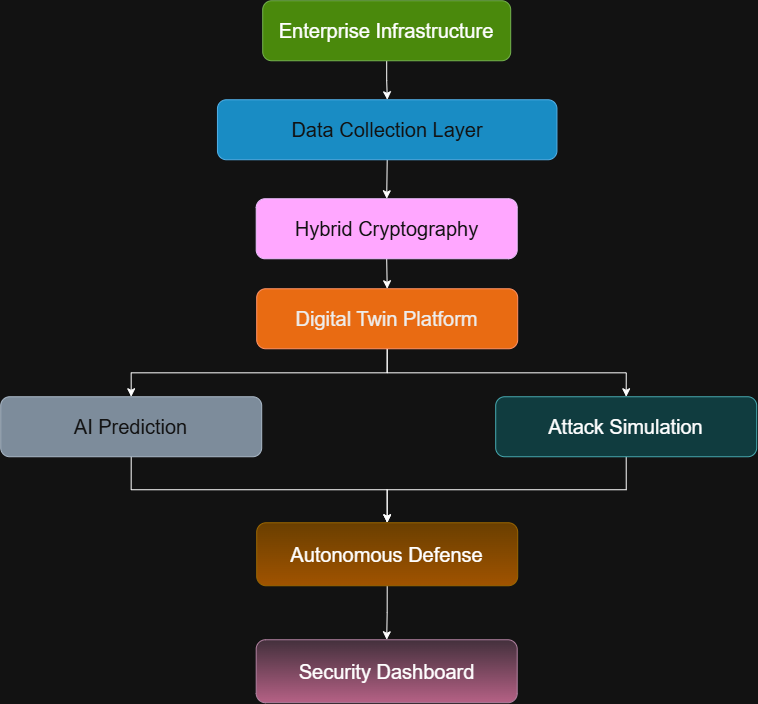

The diagram above was exported from draw.io. Its source (the exported page's mxGraphModel, read from the mxfile embedded in the PNG):
<mxGraphModel dx="1515" dy="914" grid="1" gridSize="9" guides="1" tooltips="1" connect="1" arrows="1" fold="1" page="1" pageScale="1" pageWidth="827" pageHeight="1169" math="0" shadow="0">
  <root>
    <mxCell id="0" />
    <mxCell id="1" parent="0" />
    <mxCell id="u2ZasLR6WRJLpr_gwysL-2" edge="1" parent="1" source="XphQkEMtMijMqH-6crVr-2" style="edgeStyle=orthogonalEdgeStyle;rounded=0;orthogonalLoop=1;jettySize=auto;html=1;" target="u2ZasLR6WRJLpr_gwysL-1" value="">
      <mxGeometry relative="1" as="geometry" />
    </mxCell>
    <mxCell id="XphQkEMtMijMqH-6crVr-2" parent="1" style="rounded=1;whiteSpace=wrap;html=1;align=center;fillColor=#60a917;fontColor=#ffffff;strokeColor=#2D7600;" value="&lt;div style=&quot;&quot;&gt;&lt;span style=&quot;background-color: transparent; color: light-dark(rgb(0, 0, 0), rgb(255, 255, 255));&quot;&gt;&lt;font style=&quot;font-size: 20px;&quot;&gt;Enterprise Infrastructure&lt;/font&gt;&lt;/span&gt;&lt;/div&gt;" vertex="1">
      <mxGeometry height="60" width="248" x="289" y="45" as="geometry" />
    </mxCell>
    <mxCell id="K6YP_ntHQxVwUSkg9fDR-2" edge="1" parent="1" source="u2ZasLR6WRJLpr_gwysL-1" style="edgeStyle=orthogonalEdgeStyle;rounded=0;orthogonalLoop=1;jettySize=auto;html=1;exitX=0.5;exitY=1;exitDx=0;exitDy=0;entryX=0.5;entryY=0;entryDx=0;entryDy=0;" target="u2ZasLR6WRJLpr_gwysL-5">
      <mxGeometry relative="1" as="geometry" />
    </mxCell>
    <mxCell id="u2ZasLR6WRJLpr_gwysL-1" parent="1" style="rounded=1;whiteSpace=wrap;html=1;fillColor=#1ba1e2;fontColor=#ffffff;strokeColor=#006EAF;" value="&lt;font style=&quot;font-size: 20px;&quot;&gt;Data Collection Layer&lt;/font&gt;" vertex="1">
      <mxGeometry height="60" width="339.5" x="243.75" y="144" as="geometry" />
    </mxCell>
    <mxCell id="K6YP_ntHQxVwUSkg9fDR-3" edge="1" parent="1" source="u2ZasLR6WRJLpr_gwysL-5" style="edgeStyle=orthogonalEdgeStyle;rounded=0;orthogonalLoop=1;jettySize=auto;html=1;exitX=0.5;exitY=1;exitDx=0;exitDy=0;entryX=0.5;entryY=0;entryDx=0;entryDy=0;" target="u2ZasLR6WRJLpr_gwysL-6">
      <mxGeometry relative="1" as="geometry" />
    </mxCell>
    <mxCell id="u2ZasLR6WRJLpr_gwysL-5" parent="1" style="rounded=1;whiteSpace=wrap;html=1;fillColor=#6a00ff;fontColor=#ffffff;strokeColor=#3700CC;" value="&lt;span style=&quot;font-size: 20px;&quot;&gt;Hybrid Cryptography&lt;/span&gt;" vertex="1">
      <mxGeometry height="60" width="261" x="282.5" y="243" as="geometry" />
    </mxCell>
    <mxCell id="K6YP_ntHQxVwUSkg9fDR-5" edge="1" parent="1" source="u2ZasLR6WRJLpr_gwysL-6" style="edgeStyle=orthogonalEdgeStyle;rounded=0;orthogonalLoop=1;jettySize=auto;html=1;exitX=0.5;exitY=1;exitDx=0;exitDy=0;entryX=0.5;entryY=0;entryDx=0;entryDy=0;" target="u2ZasLR6WRJLpr_gwysL-8">
      <mxGeometry relative="1" as="geometry">
        <Array as="points">
          <mxPoint x="413.47" y="417.06" />
          <mxPoint x="157.47" y="417.06" />
        </Array>
      </mxGeometry>
    </mxCell>
    <mxCell id="K6YP_ntHQxVwUSkg9fDR-6" edge="1" parent="1" source="u2ZasLR6WRJLpr_gwysL-6" style="edgeStyle=orthogonalEdgeStyle;rounded=0;orthogonalLoop=1;jettySize=auto;html=1;exitX=0.5;exitY=1;exitDx=0;exitDy=0;entryX=0.5;entryY=0;entryDx=0;entryDy=0;" target="u2ZasLR6WRJLpr_gwysL-9">
      <mxGeometry relative="1" as="geometry" />
    </mxCell>
    <mxCell id="u2ZasLR6WRJLpr_gwysL-6" parent="1" style="rounded=1;whiteSpace=wrap;html=1;fillColor=#fa6800;fontColor=#000000;strokeColor=#C73500;" value="&lt;font style=&quot;font-size: 20px;&quot;&gt;Digital Twin Platform&lt;/font&gt;" vertex="1">
      <mxGeometry height="60" width="261" x="283" y="333" as="geometry" />
    </mxCell>
    <mxCell id="K6YP_ntHQxVwUSkg9fDR-7" edge="1" parent="1" source="u2ZasLR6WRJLpr_gwysL-8" style="edgeStyle=orthogonalEdgeStyle;rounded=0;orthogonalLoop=1;jettySize=auto;html=1;exitX=0.5;exitY=1;exitDx=0;exitDy=0;entryX=0.5;entryY=0;entryDx=0;entryDy=0;" target="u2ZasLR6WRJLpr_gwysL-10">
      <mxGeometry relative="1" as="geometry" />
    </mxCell>
    <mxCell id="u2ZasLR6WRJLpr_gwysL-8" parent="1" style="rounded=1;whiteSpace=wrap;html=1;fillColor=#647687;fontColor=#ffffff;strokeColor=#314354;" value="&lt;span style=&quot;font-size: 20px;&quot;&gt;AI Prediction&lt;/span&gt;" vertex="1">
      <mxGeometry height="60" width="261" x="27" y="441" as="geometry" />
    </mxCell>
    <mxCell id="K6YP_ntHQxVwUSkg9fDR-8" edge="1" parent="1" source="u2ZasLR6WRJLpr_gwysL-9" style="edgeStyle=orthogonalEdgeStyle;rounded=0;orthogonalLoop=1;jettySize=auto;html=1;exitX=0.5;exitY=1;exitDx=0;exitDy=0;entryX=0.5;entryY=0;entryDx=0;entryDy=0;" target="u2ZasLR6WRJLpr_gwysL-10">
      <mxGeometry relative="1" as="geometry" />
    </mxCell>
    <mxCell id="u2ZasLR6WRJLpr_gwysL-9" parent="1" style="rounded=1;whiteSpace=wrap;html=1;fillColor=#b0e3e6;strokeColor=#0e8088;" value="&lt;span style=&quot;font-size: 20px;&quot;&gt;Attack Simulation&lt;/span&gt;" vertex="1">
      <mxGeometry height="60" width="261" x="522" y="441" as="geometry" />
    </mxCell>
    <mxCell id="K6YP_ntHQxVwUSkg9fDR-9" edge="1" parent="1" source="u2ZasLR6WRJLpr_gwysL-10" style="edgeStyle=orthogonalEdgeStyle;rounded=0;orthogonalLoop=1;jettySize=auto;html=1;exitX=0.5;exitY=1;exitDx=0;exitDy=0;entryX=0.5;entryY=0;entryDx=0;entryDy=0;" target="u2ZasLR6WRJLpr_gwysL-11">
      <mxGeometry relative="1" as="geometry" />
    </mxCell>
    <mxCell id="u2ZasLR6WRJLpr_gwysL-10" parent="1" style="rounded=1;whiteSpace=wrap;html=1;fillColor=#ffcd28;gradientColor=#ffa500;strokeColor=#d79b00;" value="&lt;font style=&quot;font-size: 20px;&quot;&gt;Autonomous Defense&lt;/font&gt;" vertex="1">
      <mxGeometry height="63" width="261" x="283" y="567" as="geometry" />
    </mxCell>
    <mxCell id="u2ZasLR6WRJLpr_gwysL-11" parent="1" style="rounded=1;whiteSpace=wrap;html=1;fillColor=#e6d0de;gradientColor=#d5739d;strokeColor=#996185;" value="&lt;font style=&quot;font-size: 20px;&quot;&gt;Security Dashboard&lt;/font&gt;" vertex="1">
      <mxGeometry height="63" width="261" x="282.5" y="684" as="geometry" />
    </mxCell>
  </root>
</mxGraphModel>